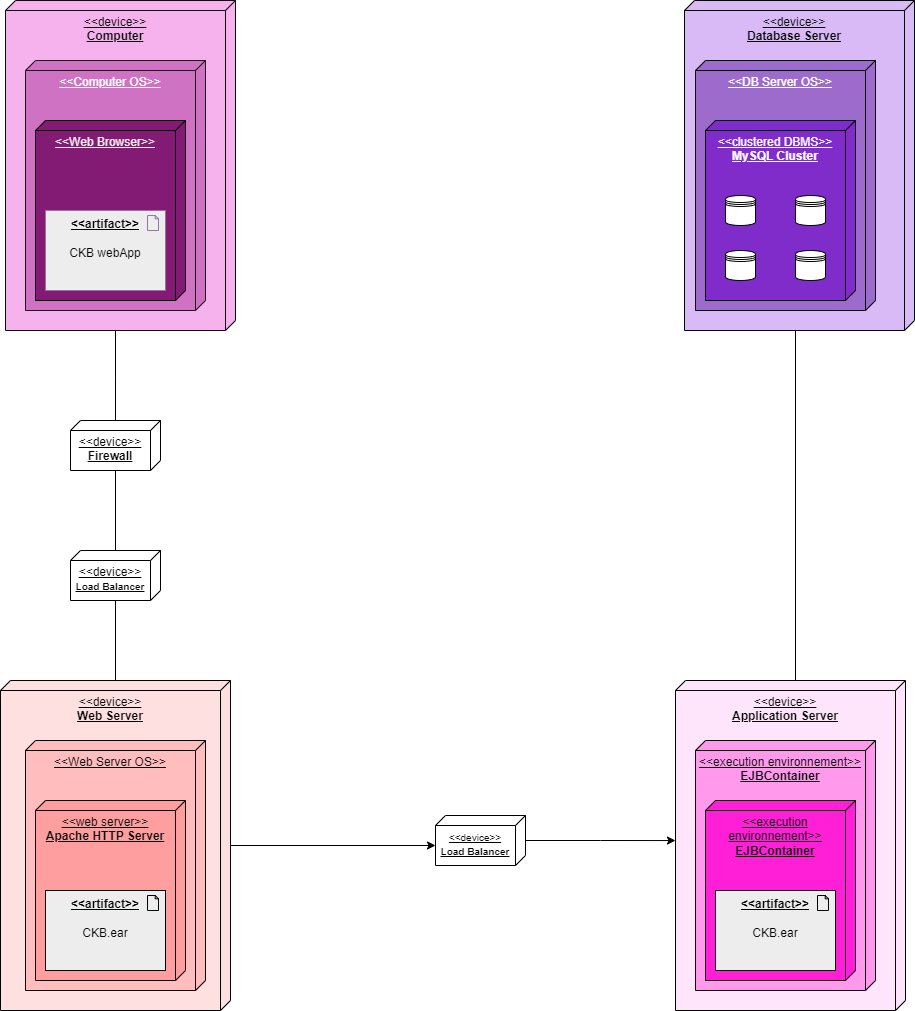

The diagram above was exported from draw.io. Its source (the exported page's mxGraphModel, read from the mxfile embedded in the PNG):
<mxGraphModel dx="2100" dy="1060" grid="1" gridSize="10" guides="1" tooltips="1" connect="1" arrows="1" fold="1" page="1" pageScale="1" pageWidth="827" pageHeight="1169" math="0" shadow="0">
  <root>
    <mxCell id="0" />
    <mxCell id="1" parent="0" />
    <mxCell id="EVRhnvEPECYFjQVuGur3-1" value="&amp;lt;&amp;lt;device&amp;gt;&amp;gt;&lt;br&gt;&lt;b&gt;Computer&lt;/b&gt;" style="verticalAlign=top;align=center;spacingTop=8;spacingLeft=2;spacingRight=12;shape=cube;size=10;direction=south;fontStyle=4;html=1;whiteSpace=wrap;fillColor=#f5b2ec;strokeColor=#0d0d0c;fontColor=#000000;" vertex="1" parent="1">
      <mxGeometry x="90" y="40" width="230" height="330" as="geometry" />
    </mxCell>
    <mxCell id="EVRhnvEPECYFjQVuGur3-2" value="&amp;lt;&amp;lt;Computer OS&amp;gt;&amp;gt;&lt;br&gt;" style="verticalAlign=top;align=center;spacingTop=8;spacingLeft=2;spacingRight=12;shape=cube;size=10;direction=south;fontStyle=4;html=1;whiteSpace=wrap;fillColor=#cf72c3;strokeColor=#171716;fontColor=#ffffff;" vertex="1" parent="1">
      <mxGeometry x="110" y="100" width="180" height="250" as="geometry" />
    </mxCell>
    <mxCell id="EVRhnvEPECYFjQVuGur3-8" value="&amp;lt;&amp;lt;Web Browser&amp;gt;&amp;gt;" style="verticalAlign=top;align=center;spacingTop=8;spacingLeft=2;spacingRight=12;shape=cube;size=10;direction=south;fontStyle=4;html=1;whiteSpace=wrap;fillColor=#831b75;fontColor=#f4f1f1;" vertex="1" parent="1">
      <mxGeometry x="120" y="160" width="150" height="180" as="geometry" />
    </mxCell>
    <mxCell id="EVRhnvEPECYFjQVuGur3-24" value="&lt;u&gt;&lt;b&gt;&amp;lt;&amp;lt;artifact&amp;gt;&amp;gt;&lt;br&gt;&lt;/b&gt;&lt;/u&gt;&lt;br&gt;CKB webApp" style="html=1;outlineConnect=0;whiteSpace=wrap;fillColor=#ededed;shape=mxgraph.archimate3.application;appType=artifact;archiType=square;strokeColor=#9673a6;verticalAlign=top;" vertex="1" parent="1">
      <mxGeometry x="130" y="250" width="120" height="80" as="geometry" />
    </mxCell>
    <mxCell id="EVRhnvEPECYFjQVuGur3-29" value="&amp;lt;&amp;lt;device&amp;gt;&amp;gt;&lt;br&gt;&lt;b&gt;Database Server&lt;/b&gt;" style="verticalAlign=top;align=center;spacingTop=8;spacingLeft=2;spacingRight=12;shape=cube;size=10;direction=south;fontStyle=4;html=1;whiteSpace=wrap;fillColor=#d9baf7;" vertex="1" parent="1">
      <mxGeometry x="769" y="40" width="230" height="330" as="geometry" />
    </mxCell>
    <mxCell id="EVRhnvEPECYFjQVuGur3-30" value="&amp;lt;&amp;lt;DB Server OS&amp;gt;&amp;gt;&lt;br&gt;" style="verticalAlign=top;align=center;spacingTop=8;spacingLeft=2;spacingRight=12;shape=cube;size=10;direction=south;fontStyle=4;html=1;whiteSpace=wrap;fillColor=#9c6bcc;fontColor=#FFFFFF;" vertex="1" parent="1">
      <mxGeometry x="780" y="100" width="180" height="250" as="geometry" />
    </mxCell>
    <mxCell id="EVRhnvEPECYFjQVuGur3-31" value="&amp;lt;&amp;lt;clustered DBMS&amp;gt;&amp;gt;&lt;br&gt;&lt;b&gt;MySQL Cluster&lt;/b&gt;" style="verticalAlign=top;align=center;spacingTop=8;spacingLeft=2;spacingRight=12;shape=cube;size=10;direction=south;fontStyle=4;html=1;whiteSpace=wrap;fillColor=#7f2ccb;fontColor=#fcfcfc;" vertex="1" parent="1">
      <mxGeometry x="790" y="160" width="150" height="180" as="geometry" />
    </mxCell>
    <mxCell id="EVRhnvEPECYFjQVuGur3-33" value="&amp;lt;&amp;lt;device&amp;gt;&amp;gt;&lt;br&gt;&lt;b&gt;Web Server&lt;/b&gt;" style="verticalAlign=top;align=center;spacingTop=8;spacingLeft=2;spacingRight=12;shape=cube;size=10;direction=south;fontStyle=4;html=1;whiteSpace=wrap;fillColor=#ffe0e0;" vertex="1" parent="1">
      <mxGeometry x="85" y="720" width="230" height="330" as="geometry" />
    </mxCell>
    <mxCell id="EVRhnvEPECYFjQVuGur3-34" value="&amp;lt;&amp;lt;Web Server OS&amp;gt;&amp;gt;&lt;br&gt;" style="verticalAlign=top;align=center;spacingTop=8;spacingLeft=2;spacingRight=12;shape=cube;size=10;direction=south;fontStyle=4;html=1;whiteSpace=wrap;fillColor=#ffbdbd;" vertex="1" parent="1">
      <mxGeometry x="110" y="780" width="180" height="250" as="geometry" />
    </mxCell>
    <mxCell id="EVRhnvEPECYFjQVuGur3-35" value="&amp;lt;&amp;lt;web server&amp;gt;&amp;gt;&lt;br&gt;&lt;b&gt;Apache HTTP Server&lt;/b&gt;" style="verticalAlign=top;align=center;spacingTop=8;spacingLeft=2;spacingRight=12;shape=cube;size=10;direction=south;fontStyle=4;html=1;whiteSpace=wrap;fillColor=#ff9e9e;gradientColor=none;" vertex="1" parent="1">
      <mxGeometry x="120" y="840" width="150" height="180" as="geometry" />
    </mxCell>
    <mxCell id="EVRhnvEPECYFjQVuGur3-36" value="&lt;u style=&quot;border-color: var(--border-color);&quot;&gt;&lt;b style=&quot;border-color: var(--border-color);&quot;&gt;&amp;lt;&amp;lt;artifact&amp;gt;&amp;gt;&lt;br style=&quot;border-color: var(--border-color);&quot;&gt;&lt;/b&gt;&lt;/u&gt;&lt;br style=&quot;border-color: var(--border-color);&quot;&gt;CKB.ear" style="html=1;outlineConnect=0;whiteSpace=wrap;fillColor=#ededed;shape=mxgraph.archimate3.application;appType=artifact;archiType=square;align=center;verticalAlign=top;" vertex="1" parent="1">
      <mxGeometry x="130" y="930" width="120" height="80" as="geometry" />
    </mxCell>
    <mxCell id="EVRhnvEPECYFjQVuGur3-37" value="&amp;lt;&amp;lt;device&amp;gt;&amp;gt;&lt;br&gt;&lt;b&gt;Application Server&lt;/b&gt;" style="verticalAlign=top;align=center;spacingTop=8;spacingLeft=2;spacingRight=12;shape=cube;size=10;direction=south;fontStyle=4;html=1;whiteSpace=wrap;fillColor=#ffe5fb;gradientColor=none;" vertex="1" parent="1">
      <mxGeometry x="760" y="720" width="230" height="330" as="geometry" />
    </mxCell>
    <mxCell id="EVRhnvEPECYFjQVuGur3-38" value="&amp;lt;&amp;lt;execution environnement&amp;gt;&amp;gt;&lt;br&gt;&lt;b&gt;EJBContainer&lt;/b&gt;" style="verticalAlign=top;align=center;spacingTop=8;spacingLeft=2;spacingRight=12;shape=cube;size=10;direction=south;fontStyle=4;html=1;whiteSpace=wrap;fillColor=#ff99ec;gradientColor=none;" vertex="1" parent="1">
      <mxGeometry x="780" y="780" width="180" height="250" as="geometry" />
    </mxCell>
    <mxCell id="EVRhnvEPECYFjQVuGur3-39" value="&amp;lt;&amp;lt;execution environnement&amp;gt;&amp;gt;&lt;br style=&quot;border-color: var(--border-color);&quot;&gt;&lt;b style=&quot;border-color: var(--border-color);&quot;&gt;EJBContainer&lt;/b&gt;" style="verticalAlign=top;align=center;spacingTop=8;spacingLeft=2;spacingRight=12;shape=cube;size=10;direction=south;fontStyle=4;html=1;whiteSpace=wrap;fillColor=#ff1fd6;" vertex="1" parent="1">
      <mxGeometry x="790" y="840" width="150" height="180" as="geometry" />
    </mxCell>
    <mxCell id="EVRhnvEPECYFjQVuGur3-40" value="&lt;u style=&quot;border-color: var(--border-color);&quot;&gt;&lt;b style=&quot;border-color: var(--border-color);&quot;&gt;&amp;lt;&amp;lt;artifact&amp;gt;&amp;gt;&lt;br style=&quot;border-color: var(--border-color);&quot;&gt;&lt;/b&gt;&lt;/u&gt;&lt;br style=&quot;border-color: var(--border-color);&quot;&gt;CKB.ear" style="html=1;outlineConnect=0;whiteSpace=wrap;fillColor=#ededed;shape=mxgraph.archimate3.application;appType=artifact;archiType=square;verticalAlign=top;" vertex="1" parent="1">
      <mxGeometry x="800" y="930" width="120" height="80" as="geometry" />
    </mxCell>
    <mxCell id="EVRhnvEPECYFjQVuGur3-46" value="" style="edgeStyle=orthogonalEdgeStyle;rounded=0;orthogonalLoop=1;jettySize=auto;html=1;endArrow=none;endFill=0;" edge="1" parent="1" source="EVRhnvEPECYFjQVuGur3-41">
      <mxGeometry relative="1" as="geometry">
        <mxPoint x="200" y="370" as="targetPoint" />
      </mxGeometry>
    </mxCell>
    <mxCell id="EVRhnvEPECYFjQVuGur3-41" value="&amp;lt;&amp;lt;device&amp;gt;&amp;gt;&lt;br&gt;&lt;b&gt;Firewall&lt;/b&gt;" style="verticalAlign=top;align=center;spacingTop=8;spacingLeft=2;spacingRight=12;shape=cube;size=10;direction=south;fontStyle=4;html=1;whiteSpace=wrap;" vertex="1" parent="1">
      <mxGeometry x="155" y="460" width="90" height="50" as="geometry" />
    </mxCell>
    <mxCell id="EVRhnvEPECYFjQVuGur3-47" value="" style="edgeStyle=orthogonalEdgeStyle;rounded=0;orthogonalLoop=1;jettySize=auto;html=1;endArrow=none;endFill=0;" edge="1" parent="1" source="EVRhnvEPECYFjQVuGur3-42" target="EVRhnvEPECYFjQVuGur3-41">
      <mxGeometry relative="1" as="geometry" />
    </mxCell>
    <mxCell id="EVRhnvEPECYFjQVuGur3-48" value="" style="edgeStyle=orthogonalEdgeStyle;rounded=0;orthogonalLoop=1;jettySize=auto;html=1;endArrow=none;endFill=0;" edge="1" parent="1" source="EVRhnvEPECYFjQVuGur3-42" target="EVRhnvEPECYFjQVuGur3-33">
      <mxGeometry relative="1" as="geometry" />
    </mxCell>
    <mxCell id="EVRhnvEPECYFjQVuGur3-42" value="&amp;lt;&amp;lt;device&amp;gt;&amp;gt;&lt;br style=&quot;border-color: var(--border-color); font-size: 10px;&quot;&gt;&lt;b style=&quot;border-color: var(--border-color); font-size: 10px;&quot;&gt;Load Balancer&lt;/b&gt;" style="verticalAlign=top;align=center;spacingTop=8;spacingLeft=2;spacingRight=12;shape=cube;size=10;direction=south;fontStyle=4;html=1;whiteSpace=wrap;" vertex="1" parent="1">
      <mxGeometry x="155" y="590" width="90" height="50" as="geometry" />
    </mxCell>
    <mxCell id="EVRhnvEPECYFjQVuGur3-43" value="&lt;font style=&quot;font-size: 10px;&quot;&gt;&amp;lt;&amp;lt;device&amp;gt;&amp;gt;&lt;br&gt;&lt;b&gt;Load Balancer&lt;/b&gt;&lt;/font&gt;" style="verticalAlign=top;align=center;spacingTop=8;spacingLeft=2;spacingRight=12;shape=cube;size=10;direction=south;fontStyle=4;html=1;whiteSpace=wrap;" vertex="1" parent="1">
      <mxGeometry x="520" y="855" width="90" height="50" as="geometry" />
    </mxCell>
    <mxCell id="EVRhnvEPECYFjQVuGur3-51" style="edgeStyle=orthogonalEdgeStyle;rounded=0;orthogonalLoop=1;jettySize=auto;html=1;entryX=0;entryY=0;entryDx=30;entryDy=90;entryPerimeter=0;" edge="1" parent="1" source="EVRhnvEPECYFjQVuGur3-33" target="EVRhnvEPECYFjQVuGur3-43">
      <mxGeometry relative="1" as="geometry" />
    </mxCell>
    <mxCell id="EVRhnvEPECYFjQVuGur3-52" style="edgeStyle=orthogonalEdgeStyle;rounded=0;orthogonalLoop=1;jettySize=auto;html=1;entryX=0.485;entryY=1;entryDx=0;entryDy=0;entryPerimeter=0;" edge="1" parent="1" source="EVRhnvEPECYFjQVuGur3-43" target="EVRhnvEPECYFjQVuGur3-37">
      <mxGeometry relative="1" as="geometry" />
    </mxCell>
    <mxCell id="EVRhnvEPECYFjQVuGur3-53" style="edgeStyle=orthogonalEdgeStyle;rounded=0;orthogonalLoop=1;jettySize=auto;html=1;exitX=0;exitY=0;exitDx=0;exitDy=110;exitPerimeter=0;entryX=0;entryY=0;entryDx=330;entryDy=120;entryPerimeter=0;endArrow=none;endFill=0;" edge="1" parent="1" source="EVRhnvEPECYFjQVuGur3-37" target="EVRhnvEPECYFjQVuGur3-29">
      <mxGeometry relative="1" as="geometry">
        <Array as="points">
          <mxPoint x="880" y="370" />
        </Array>
      </mxGeometry>
    </mxCell>
    <mxCell id="EVRhnvEPECYFjQVuGur3-56" value="" style="shape=datastore;whiteSpace=wrap;html=1;" vertex="1" parent="1">
      <mxGeometry x="810" y="290" width="30" height="30" as="geometry" />
    </mxCell>
    <mxCell id="EVRhnvEPECYFjQVuGur3-57" value="" style="shape=datastore;whiteSpace=wrap;html=1;" vertex="1" parent="1">
      <mxGeometry x="880" y="290" width="30" height="30" as="geometry" />
    </mxCell>
    <mxCell id="EVRhnvEPECYFjQVuGur3-58" value="" style="shape=datastore;whiteSpace=wrap;html=1;" vertex="1" parent="1">
      <mxGeometry x="880" y="235" width="30" height="30" as="geometry" />
    </mxCell>
    <mxCell id="EVRhnvEPECYFjQVuGur3-59" value="" style="shape=datastore;whiteSpace=wrap;html=1;" vertex="1" parent="1">
      <mxGeometry x="810" y="235" width="30" height="30" as="geometry" />
    </mxCell>
  </root>
</mxGraphModel>